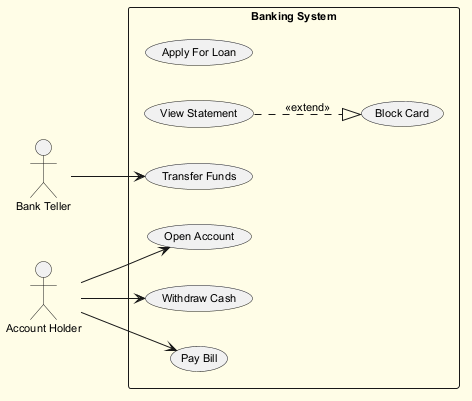

The diagram above was rendered by PlantUML. Its source (embedded in the PNG):
@startuml
skinparam backgroundColor #FFFDE7
skinparam classBackgroundColor #FFF9C4
skinparam classBorderColor #F57F17
skinparam defaultFontSize 11
left to right direction
actor "Bank Teller" as BT
actor "Account Holder" as AH
rectangle "Banking System" {
  usecase "Apply For Loan" as UC_ApplyForLoan
  usecase "View Statement" as UC_ViewStatement
  usecase "Open Account" as UC_OpenAccount
  usecase "Block Card" as UC_BlockCard
  usecase "Withdraw Cash" as UC_WithdrawCash
  usecase "Pay Bill" as UC_PayBill
  usecase "Transfer Funds" as UC_TransferFunds
}
BT --> UC_TransferFunds
AH --> UC_OpenAccount
AH --> UC_PayBill
AH --> UC_WithdrawCash
UC_ViewStatement ..|> UC_BlockCard : <<extend>>
@enduml